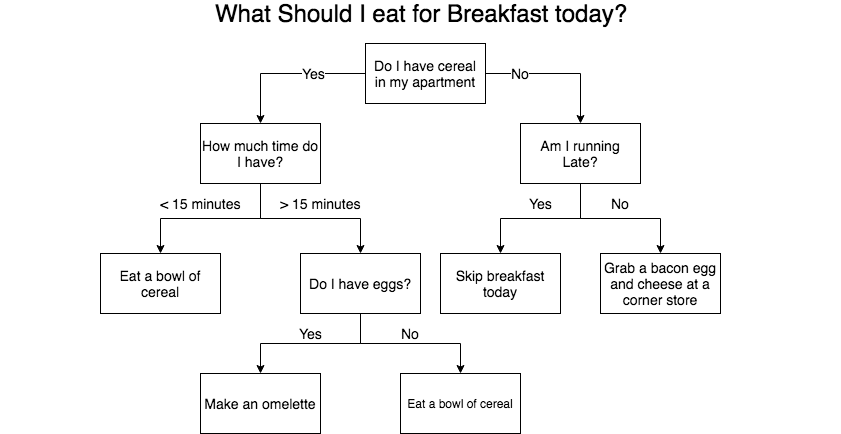

The diagram above was exported from draw.io. Its source (the exported page's mxGraphModel, read from the mxfile embedded in the PNG):
<mxGraphModel dx="950" dy="554" grid="1" gridSize="10" guides="1" tooltips="1" connect="1" arrows="1" fold="1" page="1" pageScale="1" pageWidth="850" pageHeight="1100" background="#ffffff" math="0" shadow="0">
  <root>
    <mxCell id="0" />
    <mxCell id="1" parent="0" />
    <mxCell id="2" value="&lt;font style=&quot;font-size: 24px&quot;&gt;What Should I eat for Breakfast today?&lt;/font&gt;" style="text;html=1;strokeColor=none;fillColor=none;align=center;verticalAlign=middle;whiteSpace=wrap;rounded=0;" vertex="1" parent="1">
      <mxGeometry y="20" width="840" height="20" as="geometry" />
    </mxCell>
    <mxCell id="10" value="&lt;font style=&quot;font-size: 14px&quot;&gt;No&lt;/font&gt;" style="edgeStyle=orthogonalEdgeStyle;rounded=0;html=1;jettySize=auto;orthogonalLoop=1;" edge="1" parent="1" source="8" target="9">
      <mxGeometry x="-0.5238" relative="1" as="geometry">
        <mxPoint as="offset" />
      </mxGeometry>
    </mxCell>
    <mxCell id="12" value="&lt;font style=&quot;font-size: 14px&quot;&gt;Yes&lt;/font&gt;" style="edgeStyle=orthogonalEdgeStyle;rounded=0;html=1;jettySize=auto;orthogonalLoop=1;" edge="1" parent="1" source="8" target="11">
      <mxGeometry x="-0.3333" relative="1" as="geometry">
        <mxPoint as="offset" />
      </mxGeometry>
    </mxCell>
    <mxCell id="8" value="&lt;font style=&quot;font-size: 14px&quot;&gt;Do I have cereal in my apartment&lt;/font&gt;" style="rounded=0;whiteSpace=wrap;html=1;fillColor=#ffffff;strokeColor=#000000;" vertex="1" parent="1">
      <mxGeometry x="365" y="60" width="120" height="60" as="geometry" />
    </mxCell>
    <mxCell id="18" value="&lt;font style=&quot;font-size: 14px&quot;&gt;&amp;lt; 15 minutes&lt;/font&gt;" style="edgeStyle=orthogonalEdgeStyle;rounded=0;html=1;jettySize=auto;orthogonalLoop=1;" edge="1" parent="1" source="11" target="17">
      <mxGeometry x="0.1176" y="-15" relative="1" as="geometry">
        <mxPoint as="offset" />
      </mxGeometry>
    </mxCell>
    <mxCell id="20" value="&lt;font style=&quot;font-size: 14px&quot;&gt;&amp;gt; 15 minutes&lt;/font&gt;" style="edgeStyle=orthogonalEdgeStyle;rounded=0;html=1;jettySize=auto;orthogonalLoop=1;" edge="1" parent="1" source="11" target="19">
      <mxGeometry x="0.1176" y="15" relative="1" as="geometry">
        <mxPoint as="offset" />
      </mxGeometry>
    </mxCell>
    <mxCell id="11" value="&lt;font style=&quot;font-size: 14px&quot;&gt;How much time do I have?&lt;/font&gt;" style="rounded=0;whiteSpace=wrap;html=1;fillColor=#ffffff;strokeColor=#000000;" vertex="1" parent="1">
      <mxGeometry x="200" y="140" width="120" height="60" as="geometry" />
    </mxCell>
    <mxCell id="55" value="&lt;font style=&quot;font-size: 14px&quot;&gt;Yes&lt;/font&gt;" style="edgeStyle=orthogonalEdgeStyle;rounded=0;html=1;exitX=0.5;exitY=1;jettySize=auto;orthogonalLoop=1;" edge="1" parent="1" source="19" target="31">
      <mxGeometry y="-10" relative="1" as="geometry">
        <mxPoint as="offset" />
      </mxGeometry>
    </mxCell>
    <mxCell id="56" value="&lt;font style=&quot;font-size: 14px&quot;&gt;No&lt;/font&gt;" style="edgeStyle=orthogonalEdgeStyle;rounded=0;html=1;exitX=0.5;exitY=1;entryX=0.5;entryY=0;jettySize=auto;orthogonalLoop=1;" edge="1" parent="1" source="19" target="35">
      <mxGeometry y="10" relative="1" as="geometry">
        <mxPoint as="offset" />
      </mxGeometry>
    </mxCell>
    <mxCell id="19" value="&lt;font style=&quot;font-size: 14px&quot;&gt;Do I have eggs?&lt;/font&gt;" style="rounded=0;whiteSpace=wrap;html=1;fillColor=#ffffff;strokeColor=#000000;" vertex="1" parent="1">
      <mxGeometry x="300" y="270" width="120" height="60" as="geometry" />
    </mxCell>
    <mxCell id="31" value="&lt;font style=&quot;font-size: 14px&quot;&gt;Make an omelette&lt;/font&gt;" style="rounded=0;whiteSpace=wrap;html=1;fillColor=#ffffff;strokeColor=#000000;" vertex="1" parent="1">
      <mxGeometry x="200" y="390" width="120" height="60" as="geometry" />
    </mxCell>
    <mxCell id="17" value="&lt;font style=&quot;font-size: 14px&quot;&gt;Eat a bowl of cereal&lt;/font&gt;&lt;br&gt;" style="rounded=0;whiteSpace=wrap;html=1;fillColor=#ffffff;strokeColor=#000000;" vertex="1" parent="1">
      <mxGeometry x="100" y="270" width="120" height="60" as="geometry" />
    </mxCell>
    <mxCell id="49" value="&lt;font style=&quot;font-size: 14px&quot;&gt;Yes&lt;/font&gt;" style="edgeStyle=orthogonalEdgeStyle;rounded=0;html=1;jettySize=auto;orthogonalLoop=1;entryX=0.5;entryY=0;" edge="1" parent="1" source="9" target="15">
      <mxGeometry y="-15" relative="1" as="geometry">
        <mxPoint x="580" y="280" as="targetPoint" />
        <mxPoint as="offset" />
      </mxGeometry>
    </mxCell>
    <mxCell id="52" value="&lt;font style=&quot;font-size: 14px&quot;&gt;No&lt;/font&gt;" style="edgeStyle=orthogonalEdgeStyle;rounded=0;html=1;jettySize=auto;orthogonalLoop=1;exitX=0.5;exitY=1;entryX=0.5;entryY=0;" edge="1" parent="1" source="9" target="13">
      <mxGeometry y="15" relative="1" as="geometry">
        <mxPoint x="720" y="170" as="targetPoint" />
        <mxPoint as="offset" />
      </mxGeometry>
    </mxCell>
    <mxCell id="9" value="&lt;font style=&quot;font-size: 14px&quot;&gt;Am I running Late?&lt;/font&gt;" style="rounded=0;whiteSpace=wrap;html=1;fillColor=#ffffff;strokeColor=#000000;" vertex="1" parent="1">
      <mxGeometry x="520" y="140" width="120" height="60" as="geometry" />
    </mxCell>
    <mxCell id="15" value="&lt;font style=&quot;font-size: 14px&quot;&gt;Skip breakfast today&lt;/font&gt;" style="rounded=0;whiteSpace=wrap;html=1;fillColor=#ffffff;strokeColor=#000000;" vertex="1" parent="1">
      <mxGeometry x="440" y="270" width="120" height="60" as="geometry" />
    </mxCell>
    <mxCell id="13" value="&lt;font style=&quot;font-size: 14px&quot;&gt;Grab a bacon egg and cheese at a corner store&lt;/font&gt;" style="rounded=0;whiteSpace=wrap;html=1;fillColor=#ffffff;strokeColor=#000000;" vertex="1" parent="1">
      <mxGeometry x="600" y="270" width="120" height="60" as="geometry" />
    </mxCell>
    <mxCell id="35" value="Eat a bowl of cereal" style="rounded=0;whiteSpace=wrap;html=1;fillColor=#ffffff;strokeColor=#000000;" vertex="1" parent="1">
      <mxGeometry x="400" y="390" width="120" height="60" as="geometry" />
    </mxCell>
  </root>
</mxGraphModel>